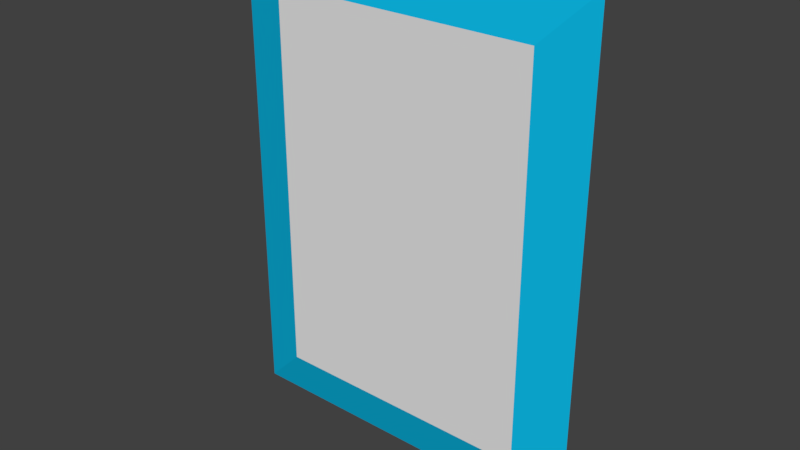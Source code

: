# Source: LPPicture.blend  (saved by Blender 2.78.0; exported with 4.5.12 LTS)
import bpy
from mathutils import Matrix  # noqa: F401  (used for matrix-valued properties, if any)

bpy.ops.wm.read_factory_settings(use_empty=True)
scene = bpy.context.scene
scene.name = 'Scene'

# ---- collections
col_collection_1 = bpy.data.collections.new('Collection 1'); scene.collection.children.link(col_collection_1)

# ---- materials (node trees are filled in below, after node groups)
mat_frame = bpy.data.materials.new('Frame')
mat_frame.alpha_threshold = 0.0
mat_frame.use_transparent_shadow = False
mat_frame.diffuse_color = (0.004214, 0.4948, 0.8, 1.0)
mat_frame.roughness = 0.5
mat_picture = bpy.data.materials.new('Picture')
mat_picture.alpha_threshold = 0.0
mat_picture.use_transparent_shadow = False
mat_picture.roughness = 0.5

# ---- material node trees

# ---- world
world_world = bpy.data.worlds.new('World'); scene.world = world_world
world_world.color = (0.05088, 0.05088, 0.05088)
world_world.use_sun_shadow = False
world_world.sun_shadow_jitter_overblur = 0.0
world_world.cycles.sampling_method = 'MANUAL'

# ---- meshes
me_plane = bpy.data.meshes.new('Plane')
me_plane.from_pydata([(-0.8, -1.0, -4.441e-17), (0.7, -1.0, 6.661e-17), (-0.8, 1.0, -4.441e-17), (0.7, 1.0, 6.661e-17), (-0.6, -1.0, 5.921e-17), (0.5, -1.0, -3.701e-17), (0.5, 1.0, -3.701e-17), (-0.6, 1.0, 5.921e-17), (-0.8, 0.8, 3.523e-08), (-0.8, -0.8, -3.523e-08), (0.7, -0.8, -3.523e-08), (0.7, 0.8, 3.523e-08), (-0.6, -0.8, 0.05), (-0.6, 0.8, 0.05), (0.5, -0.8, 0.05), (0.5, 0.8, 0.05)], [], [(1, 10, 14), (1, 14, 5), (13, 15, 6, 7), (4, 5, 14, 12), (12, 14, 15, 13), (0, 4, 12), (9, 12, 13, 8), (9, 0, 12), (14, 10, 11, 15), (3, 15, 11), (6, 15, 3), (7, 2, 13), (8, 13, 2)])
me_plane.polygons.foreach_set('material_index', [0, 0, 0, 0, 1, 0, 0, 0, 0, 0, 0, 0, 0])
_uv = me_plane.uv_layers.new(name='UVMap')
_uv.uv.foreach_set('vector', [7.947e-08, 1.0, 7.947e-08, 0.9, 0.1333, 0.9, 7.947e-08, 1.0, 0.1333, 0.9, 0.1333, 1.0, 0.8667, 0.1, 0.1333, 0.1, 0.1333, 8.941e-08, 0.8667, 5.96e-08, 0.8667, 1.0, 0.1333, 1.0, 0.1333, 0.9, 0.8667, 0.9, 0.8667, 0.9, 0.1333, 0.9, 0.1333, 0.1, 0.8667, 0.1, 1.0, 1.0, 0.8667, 1.0, 0.8667, 0.9, 1.0, 0.9, 0.8667, 0.9, 0.8667, 0.1, 1.0, 0.1, 1.0, 0.9, 1.0, 1.0, 0.8667, 0.9, 0.1333, 0.9, 7.947e-08, 0.9, 0.0, 0.1, 0.1333, 0.1, 0.0, 8.941e-08, 0.1333, 0.1, 0.0, 0.1, 0.1333, 8.941e-08, 0.1333, 0.1, 0.0, 8.941e-08, 0.8667, 5.96e-08, 1.0, 0.0, 0.8667, 0.1, 1.0, 0.1, 0.8667, 0.1, 1.0, 0.0])
me_plane.materials.append(mat_frame)
me_plane.materials.append(mat_picture)
me_plane.use_remesh_preserve_volume = False
me_plane.use_remesh_preserve_attributes = False
me_plane.use_mirror_vertex_groups = False
me_plane.update()

# ---- objects
ob_plane = bpy.data.objects.new('Plane', me_plane)

# ---- transforms, parenting, visibility, modifiers, constraints
ob_plane.location = (0.0, 0.0, 0.0)
ob_plane.rotation_euler = (1.571, -2.22e-16, -2.22e-16)
ob_plane.lineart.crease_threshold = 0.0

# ---- collection membership
col_collection_1.objects.link(ob_plane)

# ---- scene / render settings (as saved in the file)
scene.frame_start = 1; scene.frame_end = 250; scene.frame_set(1)
scene.render.engine = 'BLENDER_EEVEE_NEXT'
scene.render.resolution_percentage = 50
scene.render.fps = 30
scene.render.dither_intensity = 0.0
scene.cycles.use_denoising = False
scene.cycles.samples = 128
scene.cycles.sampling_pattern = 'TABULATED_SOBOL'
scene.cycles.light_sampling_threshold = 0.0
scene.cycles.use_adaptive_sampling = False
scene.cycles.use_light_tree = False
scene.cycles.blur_glossy = 0.0
scene.cycles.sample_clamp_indirect = 0.0
scene.view_settings.view_transform = 'Standard'
bpy.context.view_layer.update()

# ---- added for rendering (the .blend has no active camera and no usable light): camera, sun
cam_auto = bpy.data.cameras.new('AutoCamera')
cam_auto.lens = 50.0
cam_auto.sensor_width = 36.0
cam_auto.clip_end = 1000.0
ob_auto_camera = bpy.data.objects.new('AutoCamera', cam_auto)
scene.collection.objects.link(ob_auto_camera)
ob_auto_camera.location = (2.26352, -2.80123, 1.85082)
ob_auto_camera.rotation_euler = (1.09748, -7.21219e-08, 0.694738)
scene.camera = ob_auto_camera
light_auto_sun = bpy.data.lights.new('AutoSun', 'SUN')
light_auto_sun.energy = 3.0
light_auto_sun.angle = 0.0523599
ob_auto_sun = bpy.data.objects.new('AutoSun', light_auto_sun)
scene.collection.objects.link(ob_auto_sun)
ob_auto_sun.rotation_euler = (0.872665, 0.174533, 0.523599)
bpy.context.view_layer.update()
